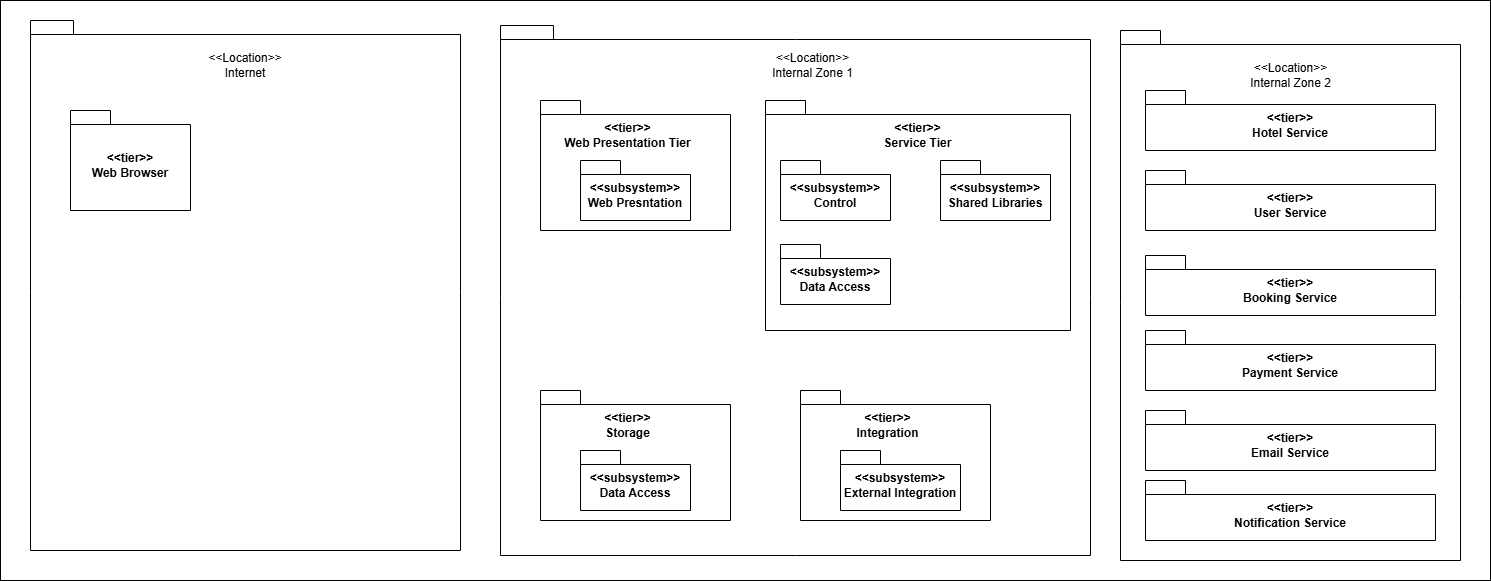

The diagram above was exported from draw.io. Its source (the exported page's mxGraphModel, read from the mxfile embedded in the PNG):
<mxGraphModel dx="2242" dy="1142" grid="1" gridSize="10" guides="1" tooltips="1" connect="1" arrows="1" fold="1" page="1" pageScale="1" pageWidth="827" pageHeight="1169" math="0" shadow="0">
  <root>
    <mxCell id="0" />
    <mxCell id="1" parent="0" />
    <mxCell id="y9VKfCdcYkjFV5mHCI3y-2" parent="1" style="rounded=0;whiteSpace=wrap;html=1;" value="" vertex="1">
      <mxGeometry height="580" width="1490" x="200" y="310" as="geometry" />
    </mxCell>
    <mxCell id="y9VKfCdcYkjFV5mHCI3y-1" parent="1" style="shape=folder;fontStyle=1;spacingTop=10;tabWidth=40;tabHeight=14;tabPosition=left;html=1;whiteSpace=wrap;labelPosition=center;verticalLabelPosition=top;align=center;verticalAlign=bottom;" value="" vertex="1">
      <mxGeometry height="530" width="430" x="230" y="330" as="geometry" />
    </mxCell>
    <mxCell id="y9VKfCdcYkjFV5mHCI3y-9" parent="1" style="text;html=1;whiteSpace=wrap;strokeColor=none;fillColor=none;align=center;verticalAlign=middle;rounded=0;" value="&amp;lt;&amp;lt;Location&amp;gt;&amp;gt;&lt;div&gt;Internet&lt;/div&gt;" vertex="1">
      <mxGeometry height="30" width="60" x="415" y="360" as="geometry" />
    </mxCell>
    <mxCell id="y9VKfCdcYkjFV5mHCI3y-10" parent="1" style="shape=folder;fontStyle=1;spacingTop=10;tabWidth=40;tabHeight=14;tabPosition=left;html=1;whiteSpace=wrap;" value="&amp;lt;&amp;lt;tier&amp;gt;&amp;gt;&lt;div&gt;Web Browser&lt;/div&gt;" vertex="1">
      <mxGeometry height="100" width="120" x="270" y="420" as="geometry" />
    </mxCell>
    <mxCell id="y9VKfCdcYkjFV5mHCI3y-11" parent="1" style="shape=folder;fontStyle=1;spacingTop=10;tabWidth=40;tabHeight=14;tabPosition=left;html=1;whiteSpace=wrap;labelPosition=center;verticalLabelPosition=top;align=center;verticalAlign=bottom;" value="" vertex="1">
      <mxGeometry height="530" width="590" x="700" y="335" as="geometry" />
    </mxCell>
    <mxCell id="y9VKfCdcYkjFV5mHCI3y-12" parent="1" style="text;html=1;whiteSpace=wrap;strokeColor=none;fillColor=none;align=center;verticalAlign=middle;rounded=0;" value="&amp;lt;&amp;lt;Location&amp;gt;&amp;gt;&lt;div&gt;Internal Zone 1&lt;/div&gt;" vertex="1">
      <mxGeometry height="30" width="95" x="965" y="360" as="geometry" />
    </mxCell>
    <mxCell id="y9VKfCdcYkjFV5mHCI3y-13" parent="1" style="shape=folder;fontStyle=1;spacingTop=10;tabWidth=40;tabHeight=14;tabPosition=left;html=1;whiteSpace=wrap;" value="" vertex="1">
      <mxGeometry height="130" width="190" x="740" y="410" as="geometry" />
    </mxCell>
    <mxCell id="y9VKfCdcYkjFV5mHCI3y-14" parent="1" style="text;html=1;whiteSpace=wrap;strokeColor=none;fillColor=none;align=center;verticalAlign=middle;rounded=0;" value="&lt;span style=&quot;font-weight: 700;&quot;&gt;&amp;lt;&amp;lt;tier&amp;gt;&amp;gt;&lt;/span&gt;&lt;div style=&quot;font-weight: 700;&quot;&gt;Web Presentation Tier&lt;/div&gt;" vertex="1">
      <mxGeometry height="30" width="165" x="745" y="430" as="geometry" />
    </mxCell>
    <mxCell id="y9VKfCdcYkjFV5mHCI3y-15" parent="1" style="shape=folder;fontStyle=1;spacingTop=10;tabWidth=40;tabHeight=14;tabPosition=left;html=1;whiteSpace=wrap;" value="&amp;lt;&amp;lt;subsystem&amp;gt;&amp;gt;&lt;div&gt;Web Presntation&lt;/div&gt;" vertex="1">
      <mxGeometry height="60" width="110" x="780" y="470" as="geometry" />
    </mxCell>
    <mxCell id="y9VKfCdcYkjFV5mHCI3y-18" parent="1" style="shape=folder;fontStyle=1;spacingTop=10;tabWidth=40;tabHeight=14;tabPosition=left;html=1;whiteSpace=wrap;" value="" vertex="1">
      <mxGeometry height="230" width="305" x="965" y="410" as="geometry" />
    </mxCell>
    <mxCell id="y9VKfCdcYkjFV5mHCI3y-19" parent="1" style="text;html=1;whiteSpace=wrap;strokeColor=none;fillColor=none;align=center;verticalAlign=middle;rounded=0;" value="&lt;span style=&quot;font-weight: 700;&quot;&gt;&amp;lt;&amp;lt;tier&amp;gt;&amp;gt;&lt;/span&gt;&lt;div style=&quot;font-weight: 700;&quot;&gt;Service Tier&lt;/div&gt;" vertex="1">
      <mxGeometry height="30" width="165" x="1035" y="430" as="geometry" />
    </mxCell>
    <mxCell id="y9VKfCdcYkjFV5mHCI3y-20" parent="1" style="shape=folder;fontStyle=1;spacingTop=10;tabWidth=40;tabHeight=14;tabPosition=left;html=1;whiteSpace=wrap;" value="&amp;lt;&amp;lt;subsystem&amp;gt;&amp;gt;&lt;div&gt;Control&lt;/div&gt;" vertex="1">
      <mxGeometry height="60" width="110" x="980" y="470" as="geometry" />
    </mxCell>
    <mxCell id="y9VKfCdcYkjFV5mHCI3y-21" parent="1" style="shape=folder;fontStyle=1;spacingTop=10;tabWidth=40;tabHeight=14;tabPosition=left;html=1;whiteSpace=wrap;" value="&amp;lt;&amp;lt;subsystem&amp;gt;&amp;gt;&lt;div&gt;Shared Libraries&lt;/div&gt;" vertex="1">
      <mxGeometry height="60" width="110" x="1140" y="470" as="geometry" />
    </mxCell>
    <mxCell id="y9VKfCdcYkjFV5mHCI3y-22" parent="1" style="shape=folder;fontStyle=1;spacingTop=10;tabWidth=40;tabHeight=14;tabPosition=left;html=1;whiteSpace=wrap;" value="&amp;lt;&amp;lt;subsystem&amp;gt;&amp;gt;&lt;div&gt;Data Access&lt;/div&gt;" vertex="1">
      <mxGeometry height="60" width="110" x="980" y="554" as="geometry" />
    </mxCell>
    <mxCell id="y9VKfCdcYkjFV5mHCI3y-23" parent="1" style="shape=folder;fontStyle=1;spacingTop=10;tabWidth=40;tabHeight=14;tabPosition=left;html=1;whiteSpace=wrap;" value="" vertex="1">
      <mxGeometry height="130" width="190" x="740" y="700" as="geometry" />
    </mxCell>
    <mxCell id="y9VKfCdcYkjFV5mHCI3y-24" parent="1" style="text;html=1;whiteSpace=wrap;strokeColor=none;fillColor=none;align=center;verticalAlign=middle;rounded=0;" value="&lt;span style=&quot;font-weight: 700;&quot;&gt;&amp;lt;&amp;lt;tier&amp;gt;&amp;gt;&lt;/span&gt;&lt;div style=&quot;font-weight: 700;&quot;&gt;Storage&lt;/div&gt;" vertex="1">
      <mxGeometry height="30" width="165" x="745" y="720" as="geometry" />
    </mxCell>
    <mxCell id="y9VKfCdcYkjFV5mHCI3y-25" parent="1" style="shape=folder;fontStyle=1;spacingTop=10;tabWidth=40;tabHeight=14;tabPosition=left;html=1;whiteSpace=wrap;" value="&amp;lt;&amp;lt;subsystem&amp;gt;&amp;gt;&lt;div&gt;Data Access&lt;/div&gt;" vertex="1">
      <mxGeometry height="60" width="110" x="780" y="760" as="geometry" />
    </mxCell>
    <mxCell id="y9VKfCdcYkjFV5mHCI3y-26" parent="1" style="shape=folder;fontStyle=1;spacingTop=10;tabWidth=40;tabHeight=14;tabPosition=left;html=1;whiteSpace=wrap;" value="" vertex="1">
      <mxGeometry height="130" width="190" x="1000" y="700" as="geometry" />
    </mxCell>
    <mxCell id="y9VKfCdcYkjFV5mHCI3y-27" parent="1" style="text;html=1;whiteSpace=wrap;strokeColor=none;fillColor=none;align=center;verticalAlign=middle;rounded=0;" value="&lt;span style=&quot;font-weight: 700;&quot;&gt;&amp;lt;&amp;lt;tier&amp;gt;&amp;gt;&lt;/span&gt;&lt;div style=&quot;font-weight: 700;&quot;&gt;Integration&lt;/div&gt;" vertex="1">
      <mxGeometry height="30" width="165" x="1005" y="720" as="geometry" />
    </mxCell>
    <mxCell id="y9VKfCdcYkjFV5mHCI3y-28" parent="1" style="shape=folder;fontStyle=1;spacingTop=10;tabWidth=40;tabHeight=14;tabPosition=left;html=1;whiteSpace=wrap;" value="&amp;lt;&amp;lt;subsystem&amp;gt;&amp;gt;&lt;div&gt;External Integration&lt;/div&gt;" vertex="1">
      <mxGeometry height="60" width="120" x="1040" y="760" as="geometry" />
    </mxCell>
    <mxCell id="y9VKfCdcYkjFV5mHCI3y-30" parent="1" style="shape=folder;fontStyle=1;spacingTop=10;tabWidth=40;tabHeight=14;tabPosition=left;html=1;whiteSpace=wrap;labelPosition=center;verticalLabelPosition=top;align=center;verticalAlign=bottom;" value="" vertex="1">
      <mxGeometry height="530" width="340" x="1320" y="340" as="geometry" />
    </mxCell>
    <mxCell id="y9VKfCdcYkjFV5mHCI3y-31" parent="1" style="shape=folder;fontStyle=1;spacingTop=10;tabWidth=40;tabHeight=14;tabPosition=left;html=1;whiteSpace=wrap;" value="&amp;lt;&amp;lt;tier&amp;gt;&amp;gt;&lt;div&gt;Hotel Service&lt;/div&gt;" vertex="1">
      <mxGeometry height="60" width="290" x="1345" y="400" as="geometry" />
    </mxCell>
    <mxCell id="y9VKfCdcYkjFV5mHCI3y-32" parent="1" style="text;html=1;whiteSpace=wrap;strokeColor=none;fillColor=none;align=center;verticalAlign=middle;rounded=0;" value="&amp;lt;&amp;lt;Location&amp;gt;&amp;gt;&lt;div&gt;Internal Zone 2&lt;/div&gt;" vertex="1">
      <mxGeometry height="30" width="95" x="1442.5" y="370" as="geometry" />
    </mxCell>
    <mxCell id="y9VKfCdcYkjFV5mHCI3y-33" parent="1" style="shape=folder;fontStyle=1;spacingTop=10;tabWidth=40;tabHeight=14;tabPosition=left;html=1;whiteSpace=wrap;" value="&amp;lt;&amp;lt;tier&amp;gt;&amp;gt;&lt;div&gt;User Service&lt;/div&gt;" vertex="1">
      <mxGeometry height="60" width="290" x="1345" y="480" as="geometry" />
    </mxCell>
    <mxCell id="y9VKfCdcYkjFV5mHCI3y-34" parent="1" style="shape=folder;fontStyle=1;spacingTop=10;tabWidth=40;tabHeight=14;tabPosition=left;html=1;whiteSpace=wrap;" value="&amp;lt;&amp;lt;tier&amp;gt;&amp;gt;&lt;div&gt;Booking Service&lt;/div&gt;" vertex="1">
      <mxGeometry height="60" width="290" x="1345" y="565" as="geometry" />
    </mxCell>
    <mxCell id="y9VKfCdcYkjFV5mHCI3y-35" parent="1" style="shape=folder;fontStyle=1;spacingTop=10;tabWidth=40;tabHeight=14;tabPosition=left;html=1;whiteSpace=wrap;" value="&amp;lt;&amp;lt;tier&amp;gt;&amp;gt;&lt;div&gt;Payment Service&lt;/div&gt;" vertex="1">
      <mxGeometry height="60" width="290" x="1345" y="640" as="geometry" />
    </mxCell>
    <mxCell id="y9VKfCdcYkjFV5mHCI3y-36" parent="1" style="shape=folder;fontStyle=1;spacingTop=10;tabWidth=40;tabHeight=14;tabPosition=left;html=1;whiteSpace=wrap;" value="&amp;lt;&amp;lt;tier&amp;gt;&amp;gt;&lt;div&gt;Email Service&lt;/div&gt;" vertex="1">
      <mxGeometry height="60" width="290" x="1345" y="720" as="geometry" />
    </mxCell>
    <mxCell id="y9VKfCdcYkjFV5mHCI3y-37" parent="1" style="shape=folder;fontStyle=1;spacingTop=10;tabWidth=40;tabHeight=14;tabPosition=left;html=1;whiteSpace=wrap;" value="&amp;lt;&amp;lt;tier&amp;gt;&amp;gt;&lt;div&gt;Notification Service&lt;/div&gt;" vertex="1">
      <mxGeometry height="60" width="290" x="1345" y="790" as="geometry" />
    </mxCell>
  </root>
</mxGraphModel>